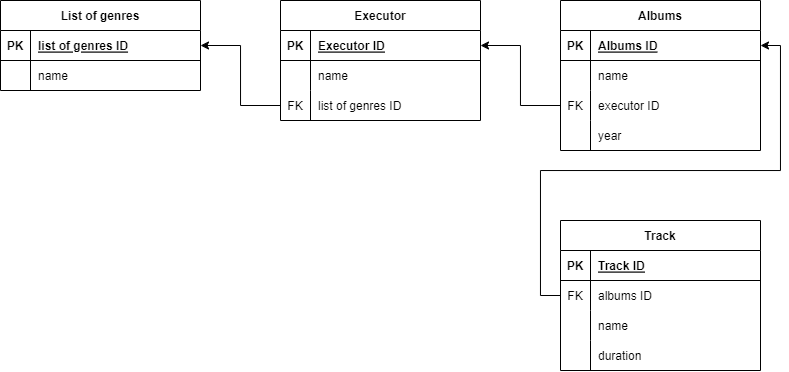

The diagram above was exported from draw.io. Its source (the exported page's mxGraphModel, read from the mxfile embedded in the PNG):
<mxGraphModel dx="989" dy="635" grid="1" gridSize="10" guides="1" tooltips="1" connect="1" arrows="1" fold="1" page="1" pageScale="1" pageWidth="827" pageHeight="1169" math="0" shadow="0">
  <root>
    <mxCell id="0" />
    <mxCell id="1" parent="0" />
    <mxCell id="ePp9lIYtevWVw36Z8SMV-19" value="List of genres" style="shape=table;startSize=30;container=1;collapsible=1;childLayout=tableLayout;fixedRows=1;rowLines=0;fontStyle=1;align=center;resizeLast=1;" vertex="1" parent="1">
      <mxGeometry x="40" y="40" width="200" height="90" as="geometry" />
    </mxCell>
    <mxCell id="ePp9lIYtevWVw36Z8SMV-20" value="" style="shape=tableRow;horizontal=0;startSize=0;swimlaneHead=0;swimlaneBody=0;fillColor=none;collapsible=0;dropTarget=0;points=[[0,0.5],[1,0.5]];portConstraint=eastwest;top=0;left=0;right=0;bottom=1;" vertex="1" parent="ePp9lIYtevWVw36Z8SMV-19">
      <mxGeometry y="30" width="200" height="30" as="geometry" />
    </mxCell>
    <mxCell id="ePp9lIYtevWVw36Z8SMV-21" value="PK" style="shape=partialRectangle;connectable=0;fillColor=none;top=0;left=0;bottom=0;right=0;fontStyle=1;overflow=hidden;" vertex="1" parent="ePp9lIYtevWVw36Z8SMV-20">
      <mxGeometry width="30" height="30" as="geometry">
        <mxRectangle width="30" height="30" as="alternateBounds" />
      </mxGeometry>
    </mxCell>
    <mxCell id="ePp9lIYtevWVw36Z8SMV-22" value="list of genres ID" style="shape=partialRectangle;connectable=0;fillColor=none;top=0;left=0;bottom=0;right=0;align=left;spacingLeft=6;fontStyle=5;overflow=hidden;" vertex="1" parent="ePp9lIYtevWVw36Z8SMV-20">
      <mxGeometry x="30" width="170" height="30" as="geometry">
        <mxRectangle width="170" height="30" as="alternateBounds" />
      </mxGeometry>
    </mxCell>
    <mxCell id="ePp9lIYtevWVw36Z8SMV-23" value="" style="shape=tableRow;horizontal=0;startSize=0;swimlaneHead=0;swimlaneBody=0;fillColor=none;collapsible=0;dropTarget=0;points=[[0,0.5],[1,0.5]];portConstraint=eastwest;top=0;left=0;right=0;bottom=0;" vertex="1" parent="ePp9lIYtevWVw36Z8SMV-19">
      <mxGeometry y="60" width="200" height="30" as="geometry" />
    </mxCell>
    <mxCell id="ePp9lIYtevWVw36Z8SMV-24" value="" style="shape=partialRectangle;connectable=0;fillColor=none;top=0;left=0;bottom=0;right=0;editable=1;overflow=hidden;" vertex="1" parent="ePp9lIYtevWVw36Z8SMV-23">
      <mxGeometry width="30" height="30" as="geometry">
        <mxRectangle width="30" height="30" as="alternateBounds" />
      </mxGeometry>
    </mxCell>
    <mxCell id="ePp9lIYtevWVw36Z8SMV-25" value="name" style="shape=partialRectangle;connectable=0;fillColor=none;top=0;left=0;bottom=0;right=0;align=left;spacingLeft=6;overflow=hidden;" vertex="1" parent="ePp9lIYtevWVw36Z8SMV-23">
      <mxGeometry x="30" width="170" height="30" as="geometry">
        <mxRectangle width="170" height="30" as="alternateBounds" />
      </mxGeometry>
    </mxCell>
    <mxCell id="ePp9lIYtevWVw36Z8SMV-32" value="Executor" style="shape=table;startSize=30;container=1;collapsible=1;childLayout=tableLayout;fixedRows=1;rowLines=0;fontStyle=1;align=center;resizeLast=1;" vertex="1" parent="1">
      <mxGeometry x="320" y="40" width="200" height="120" as="geometry" />
    </mxCell>
    <mxCell id="ePp9lIYtevWVw36Z8SMV-33" value="" style="shape=tableRow;horizontal=0;startSize=0;swimlaneHead=0;swimlaneBody=0;fillColor=none;collapsible=0;dropTarget=0;points=[[0,0.5],[1,0.5]];portConstraint=eastwest;top=0;left=0;right=0;bottom=1;" vertex="1" parent="ePp9lIYtevWVw36Z8SMV-32">
      <mxGeometry y="30" width="200" height="30" as="geometry" />
    </mxCell>
    <mxCell id="ePp9lIYtevWVw36Z8SMV-34" value="PK" style="shape=partialRectangle;connectable=0;fillColor=none;top=0;left=0;bottom=0;right=0;fontStyle=1;overflow=hidden;" vertex="1" parent="ePp9lIYtevWVw36Z8SMV-33">
      <mxGeometry width="30" height="30" as="geometry">
        <mxRectangle width="30" height="30" as="alternateBounds" />
      </mxGeometry>
    </mxCell>
    <mxCell id="ePp9lIYtevWVw36Z8SMV-35" value="Executor ID" style="shape=partialRectangle;connectable=0;fillColor=none;top=0;left=0;bottom=0;right=0;align=left;spacingLeft=6;fontStyle=5;overflow=hidden;" vertex="1" parent="ePp9lIYtevWVw36Z8SMV-33">
      <mxGeometry x="30" width="170" height="30" as="geometry">
        <mxRectangle width="170" height="30" as="alternateBounds" />
      </mxGeometry>
    </mxCell>
    <mxCell id="ePp9lIYtevWVw36Z8SMV-36" value="" style="shape=tableRow;horizontal=0;startSize=0;swimlaneHead=0;swimlaneBody=0;fillColor=none;collapsible=0;dropTarget=0;points=[[0,0.5],[1,0.5]];portConstraint=eastwest;top=0;left=0;right=0;bottom=0;" vertex="1" parent="ePp9lIYtevWVw36Z8SMV-32">
      <mxGeometry y="60" width="200" height="30" as="geometry" />
    </mxCell>
    <mxCell id="ePp9lIYtevWVw36Z8SMV-37" value="" style="shape=partialRectangle;connectable=0;fillColor=none;top=0;left=0;bottom=0;right=0;editable=1;overflow=hidden;" vertex="1" parent="ePp9lIYtevWVw36Z8SMV-36">
      <mxGeometry width="30" height="30" as="geometry">
        <mxRectangle width="30" height="30" as="alternateBounds" />
      </mxGeometry>
    </mxCell>
    <mxCell id="ePp9lIYtevWVw36Z8SMV-38" value="name" style="shape=partialRectangle;connectable=0;fillColor=none;top=0;left=0;bottom=0;right=0;align=left;spacingLeft=6;overflow=hidden;" vertex="1" parent="ePp9lIYtevWVw36Z8SMV-36">
      <mxGeometry x="30" width="170" height="30" as="geometry">
        <mxRectangle width="170" height="30" as="alternateBounds" />
      </mxGeometry>
    </mxCell>
    <mxCell id="ePp9lIYtevWVw36Z8SMV-39" value="" style="shape=tableRow;horizontal=0;startSize=0;swimlaneHead=0;swimlaneBody=0;fillColor=none;collapsible=0;dropTarget=0;points=[[0,0.5],[1,0.5]];portConstraint=eastwest;top=0;left=0;right=0;bottom=0;" vertex="1" parent="ePp9lIYtevWVw36Z8SMV-32">
      <mxGeometry y="90" width="200" height="30" as="geometry" />
    </mxCell>
    <mxCell id="ePp9lIYtevWVw36Z8SMV-40" value="FK" style="shape=partialRectangle;connectable=0;fillColor=none;top=0;left=0;bottom=0;right=0;editable=1;overflow=hidden;" vertex="1" parent="ePp9lIYtevWVw36Z8SMV-39">
      <mxGeometry width="30" height="30" as="geometry">
        <mxRectangle width="30" height="30" as="alternateBounds" />
      </mxGeometry>
    </mxCell>
    <mxCell id="ePp9lIYtevWVw36Z8SMV-41" value="list of genres ID" style="shape=partialRectangle;connectable=0;fillColor=none;top=0;left=0;bottom=0;right=0;align=left;spacingLeft=6;overflow=hidden;" vertex="1" parent="ePp9lIYtevWVw36Z8SMV-39">
      <mxGeometry x="30" width="170" height="30" as="geometry">
        <mxRectangle width="170" height="30" as="alternateBounds" />
      </mxGeometry>
    </mxCell>
    <mxCell id="ePp9lIYtevWVw36Z8SMV-45" value="Albums" style="shape=table;startSize=30;container=1;collapsible=1;childLayout=tableLayout;fixedRows=1;rowLines=0;fontStyle=1;align=center;resizeLast=1;" vertex="1" parent="1">
      <mxGeometry x="600" y="40" width="200" height="150" as="geometry" />
    </mxCell>
    <mxCell id="ePp9lIYtevWVw36Z8SMV-46" value="" style="shape=tableRow;horizontal=0;startSize=0;swimlaneHead=0;swimlaneBody=0;fillColor=none;collapsible=0;dropTarget=0;points=[[0,0.5],[1,0.5]];portConstraint=eastwest;top=0;left=0;right=0;bottom=1;" vertex="1" parent="ePp9lIYtevWVw36Z8SMV-45">
      <mxGeometry y="30" width="200" height="30" as="geometry" />
    </mxCell>
    <mxCell id="ePp9lIYtevWVw36Z8SMV-47" value="PK" style="shape=partialRectangle;connectable=0;fillColor=none;top=0;left=0;bottom=0;right=0;fontStyle=1;overflow=hidden;" vertex="1" parent="ePp9lIYtevWVw36Z8SMV-46">
      <mxGeometry width="30" height="30" as="geometry">
        <mxRectangle width="30" height="30" as="alternateBounds" />
      </mxGeometry>
    </mxCell>
    <mxCell id="ePp9lIYtevWVw36Z8SMV-48" value="Albums ID" style="shape=partialRectangle;connectable=0;fillColor=none;top=0;left=0;bottom=0;right=0;align=left;spacingLeft=6;fontStyle=5;overflow=hidden;" vertex="1" parent="ePp9lIYtevWVw36Z8SMV-46">
      <mxGeometry x="30" width="170" height="30" as="geometry">
        <mxRectangle width="170" height="30" as="alternateBounds" />
      </mxGeometry>
    </mxCell>
    <mxCell id="ePp9lIYtevWVw36Z8SMV-49" value="" style="shape=tableRow;horizontal=0;startSize=0;swimlaneHead=0;swimlaneBody=0;fillColor=none;collapsible=0;dropTarget=0;points=[[0,0.5],[1,0.5]];portConstraint=eastwest;top=0;left=0;right=0;bottom=0;" vertex="1" parent="ePp9lIYtevWVw36Z8SMV-45">
      <mxGeometry y="60" width="200" height="30" as="geometry" />
    </mxCell>
    <mxCell id="ePp9lIYtevWVw36Z8SMV-50" value="" style="shape=partialRectangle;connectable=0;fillColor=none;top=0;left=0;bottom=0;right=0;editable=1;overflow=hidden;" vertex="1" parent="ePp9lIYtevWVw36Z8SMV-49">
      <mxGeometry width="30" height="30" as="geometry">
        <mxRectangle width="30" height="30" as="alternateBounds" />
      </mxGeometry>
    </mxCell>
    <mxCell id="ePp9lIYtevWVw36Z8SMV-51" value="name" style="shape=partialRectangle;connectable=0;fillColor=none;top=0;left=0;bottom=0;right=0;align=left;spacingLeft=6;overflow=hidden;" vertex="1" parent="ePp9lIYtevWVw36Z8SMV-49">
      <mxGeometry x="30" width="170" height="30" as="geometry">
        <mxRectangle width="170" height="30" as="alternateBounds" />
      </mxGeometry>
    </mxCell>
    <mxCell id="ePp9lIYtevWVw36Z8SMV-52" value="" style="shape=tableRow;horizontal=0;startSize=0;swimlaneHead=0;swimlaneBody=0;fillColor=none;collapsible=0;dropTarget=0;points=[[0,0.5],[1,0.5]];portConstraint=eastwest;top=0;left=0;right=0;bottom=0;" vertex="1" parent="ePp9lIYtevWVw36Z8SMV-45">
      <mxGeometry y="90" width="200" height="30" as="geometry" />
    </mxCell>
    <mxCell id="ePp9lIYtevWVw36Z8SMV-53" value="FK" style="shape=partialRectangle;connectable=0;fillColor=none;top=0;left=0;bottom=0;right=0;editable=1;overflow=hidden;" vertex="1" parent="ePp9lIYtevWVw36Z8SMV-52">
      <mxGeometry width="30" height="30" as="geometry">
        <mxRectangle width="30" height="30" as="alternateBounds" />
      </mxGeometry>
    </mxCell>
    <mxCell id="ePp9lIYtevWVw36Z8SMV-54" value="executor ID" style="shape=partialRectangle;connectable=0;fillColor=none;top=0;left=0;bottom=0;right=0;align=left;spacingLeft=6;overflow=hidden;" vertex="1" parent="ePp9lIYtevWVw36Z8SMV-52">
      <mxGeometry x="30" width="170" height="30" as="geometry">
        <mxRectangle width="170" height="30" as="alternateBounds" />
      </mxGeometry>
    </mxCell>
    <mxCell id="ePp9lIYtevWVw36Z8SMV-55" value="" style="shape=tableRow;horizontal=0;startSize=0;swimlaneHead=0;swimlaneBody=0;fillColor=none;collapsible=0;dropTarget=0;points=[[0,0.5],[1,0.5]];portConstraint=eastwest;top=0;left=0;right=0;bottom=0;" vertex="1" parent="ePp9lIYtevWVw36Z8SMV-45">
      <mxGeometry y="120" width="200" height="30" as="geometry" />
    </mxCell>
    <mxCell id="ePp9lIYtevWVw36Z8SMV-56" value="" style="shape=partialRectangle;connectable=0;fillColor=none;top=0;left=0;bottom=0;right=0;editable=1;overflow=hidden;" vertex="1" parent="ePp9lIYtevWVw36Z8SMV-55">
      <mxGeometry width="30" height="30" as="geometry">
        <mxRectangle width="30" height="30" as="alternateBounds" />
      </mxGeometry>
    </mxCell>
    <mxCell id="ePp9lIYtevWVw36Z8SMV-57" value="year" style="shape=partialRectangle;connectable=0;fillColor=none;top=0;left=0;bottom=0;right=0;align=left;spacingLeft=6;overflow=hidden;" vertex="1" parent="ePp9lIYtevWVw36Z8SMV-55">
      <mxGeometry x="30" width="170" height="30" as="geometry">
        <mxRectangle width="170" height="30" as="alternateBounds" />
      </mxGeometry>
    </mxCell>
    <mxCell id="ePp9lIYtevWVw36Z8SMV-58" value="Track" style="shape=table;startSize=30;container=1;collapsible=1;childLayout=tableLayout;fixedRows=1;rowLines=0;fontStyle=1;align=center;resizeLast=1;" vertex="1" parent="1">
      <mxGeometry x="600" y="260" width="200" height="150" as="geometry" />
    </mxCell>
    <mxCell id="ePp9lIYtevWVw36Z8SMV-59" value="" style="shape=tableRow;horizontal=0;startSize=0;swimlaneHead=0;swimlaneBody=0;fillColor=none;collapsible=0;dropTarget=0;points=[[0,0.5],[1,0.5]];portConstraint=eastwest;top=0;left=0;right=0;bottom=1;" vertex="1" parent="ePp9lIYtevWVw36Z8SMV-58">
      <mxGeometry y="30" width="200" height="30" as="geometry" />
    </mxCell>
    <mxCell id="ePp9lIYtevWVw36Z8SMV-60" value="PK" style="shape=partialRectangle;connectable=0;fillColor=none;top=0;left=0;bottom=0;right=0;fontStyle=1;overflow=hidden;" vertex="1" parent="ePp9lIYtevWVw36Z8SMV-59">
      <mxGeometry width="30" height="30" as="geometry">
        <mxRectangle width="30" height="30" as="alternateBounds" />
      </mxGeometry>
    </mxCell>
    <mxCell id="ePp9lIYtevWVw36Z8SMV-61" value="Track ID" style="shape=partialRectangle;connectable=0;fillColor=none;top=0;left=0;bottom=0;right=0;align=left;spacingLeft=6;fontStyle=5;overflow=hidden;" vertex="1" parent="ePp9lIYtevWVw36Z8SMV-59">
      <mxGeometry x="30" width="170" height="30" as="geometry">
        <mxRectangle width="170" height="30" as="alternateBounds" />
      </mxGeometry>
    </mxCell>
    <mxCell id="ePp9lIYtevWVw36Z8SMV-62" value="" style="shape=tableRow;horizontal=0;startSize=0;swimlaneHead=0;swimlaneBody=0;fillColor=none;collapsible=0;dropTarget=0;points=[[0,0.5],[1,0.5]];portConstraint=eastwest;top=0;left=0;right=0;bottom=0;" vertex="1" parent="ePp9lIYtevWVw36Z8SMV-58">
      <mxGeometry y="60" width="200" height="30" as="geometry" />
    </mxCell>
    <mxCell id="ePp9lIYtevWVw36Z8SMV-63" value="FK" style="shape=partialRectangle;connectable=0;fillColor=none;top=0;left=0;bottom=0;right=0;editable=1;overflow=hidden;" vertex="1" parent="ePp9lIYtevWVw36Z8SMV-62">
      <mxGeometry width="30" height="30" as="geometry">
        <mxRectangle width="30" height="30" as="alternateBounds" />
      </mxGeometry>
    </mxCell>
    <mxCell id="ePp9lIYtevWVw36Z8SMV-64" value="albums ID" style="shape=partialRectangle;connectable=0;fillColor=none;top=0;left=0;bottom=0;right=0;align=left;spacingLeft=6;overflow=hidden;" vertex="1" parent="ePp9lIYtevWVw36Z8SMV-62">
      <mxGeometry x="30" width="170" height="30" as="geometry">
        <mxRectangle width="170" height="30" as="alternateBounds" />
      </mxGeometry>
    </mxCell>
    <mxCell id="ePp9lIYtevWVw36Z8SMV-65" value="" style="shape=tableRow;horizontal=0;startSize=0;swimlaneHead=0;swimlaneBody=0;fillColor=none;collapsible=0;dropTarget=0;points=[[0,0.5],[1,0.5]];portConstraint=eastwest;top=0;left=0;right=0;bottom=0;" vertex="1" parent="ePp9lIYtevWVw36Z8SMV-58">
      <mxGeometry y="90" width="200" height="30" as="geometry" />
    </mxCell>
    <mxCell id="ePp9lIYtevWVw36Z8SMV-66" value="" style="shape=partialRectangle;connectable=0;fillColor=none;top=0;left=0;bottom=0;right=0;editable=1;overflow=hidden;" vertex="1" parent="ePp9lIYtevWVw36Z8SMV-65">
      <mxGeometry width="30" height="30" as="geometry">
        <mxRectangle width="30" height="30" as="alternateBounds" />
      </mxGeometry>
    </mxCell>
    <mxCell id="ePp9lIYtevWVw36Z8SMV-67" value="name" style="shape=partialRectangle;connectable=0;fillColor=none;top=0;left=0;bottom=0;right=0;align=left;spacingLeft=6;overflow=hidden;" vertex="1" parent="ePp9lIYtevWVw36Z8SMV-65">
      <mxGeometry x="30" width="170" height="30" as="geometry">
        <mxRectangle width="170" height="30" as="alternateBounds" />
      </mxGeometry>
    </mxCell>
    <mxCell id="ePp9lIYtevWVw36Z8SMV-68" value="" style="shape=tableRow;horizontal=0;startSize=0;swimlaneHead=0;swimlaneBody=0;fillColor=none;collapsible=0;dropTarget=0;points=[[0,0.5],[1,0.5]];portConstraint=eastwest;top=0;left=0;right=0;bottom=0;" vertex="1" parent="ePp9lIYtevWVw36Z8SMV-58">
      <mxGeometry y="120" width="200" height="30" as="geometry" />
    </mxCell>
    <mxCell id="ePp9lIYtevWVw36Z8SMV-69" value="" style="shape=partialRectangle;connectable=0;fillColor=none;top=0;left=0;bottom=0;right=0;editable=1;overflow=hidden;" vertex="1" parent="ePp9lIYtevWVw36Z8SMV-68">
      <mxGeometry width="30" height="30" as="geometry">
        <mxRectangle width="30" height="30" as="alternateBounds" />
      </mxGeometry>
    </mxCell>
    <mxCell id="ePp9lIYtevWVw36Z8SMV-70" value="duration" style="shape=partialRectangle;connectable=0;fillColor=none;top=0;left=0;bottom=0;right=0;align=left;spacingLeft=6;overflow=hidden;" vertex="1" parent="ePp9lIYtevWVw36Z8SMV-68">
      <mxGeometry x="30" width="170" height="30" as="geometry">
        <mxRectangle width="170" height="30" as="alternateBounds" />
      </mxGeometry>
    </mxCell>
    <mxCell id="ePp9lIYtevWVw36Z8SMV-71" style="edgeStyle=orthogonalEdgeStyle;rounded=0;orthogonalLoop=1;jettySize=auto;html=1;exitX=0;exitY=0.5;exitDx=0;exitDy=0;entryX=1;entryY=0.5;entryDx=0;entryDy=0;" edge="1" parent="1" source="ePp9lIYtevWVw36Z8SMV-39" target="ePp9lIYtevWVw36Z8SMV-20">
      <mxGeometry relative="1" as="geometry" />
    </mxCell>
    <mxCell id="ePp9lIYtevWVw36Z8SMV-72" style="edgeStyle=orthogonalEdgeStyle;rounded=0;orthogonalLoop=1;jettySize=auto;html=1;exitX=0;exitY=0.5;exitDx=0;exitDy=0;entryX=1;entryY=0.5;entryDx=0;entryDy=0;" edge="1" parent="1" source="ePp9lIYtevWVw36Z8SMV-52" target="ePp9lIYtevWVw36Z8SMV-33">
      <mxGeometry relative="1" as="geometry" />
    </mxCell>
    <mxCell id="ePp9lIYtevWVw36Z8SMV-73" style="edgeStyle=orthogonalEdgeStyle;rounded=0;orthogonalLoop=1;jettySize=auto;html=1;exitX=0;exitY=0.5;exitDx=0;exitDy=0;entryX=1;entryY=0.5;entryDx=0;entryDy=0;" edge="1" parent="1" source="ePp9lIYtevWVw36Z8SMV-62" target="ePp9lIYtevWVw36Z8SMV-46">
      <mxGeometry relative="1" as="geometry" />
    </mxCell>
  </root>
</mxGraphModel>